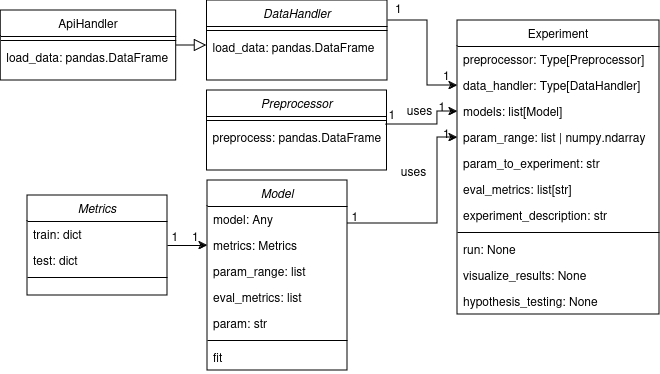

The diagram above was exported from draw.io. Its source (the exported page's mxGraphModel, read from the mxfile embedded in the PNG):
<mxGraphModel dx="819" dy="451" grid="1" gridSize="10" guides="1" tooltips="1" connect="1" arrows="1" fold="1" page="1" pageScale="1" pageWidth="827" pageHeight="1169" math="0" shadow="0">
  <root>
    <mxCell id="WIyWlLk6GJQsqaUBKTNV-0" />
    <mxCell id="WIyWlLk6GJQsqaUBKTNV-1" parent="WIyWlLk6GJQsqaUBKTNV-0" />
    <mxCell id="NfbFzgBFjl8YYnG9yMZE-25" style="edgeStyle=orthogonalEdgeStyle;rounded=0;orthogonalLoop=1;jettySize=auto;html=1;entryX=0;entryY=0.5;entryDx=0;entryDy=0;exitX=1;exitY=0.25;exitDx=0;exitDy=0;" parent="WIyWlLk6GJQsqaUBKTNV-1" source="zkfFHV4jXpPFQw0GAbJ--0" target="zkfFHV4jXpPFQw0GAbJ--19" edge="1">
      <mxGeometry relative="1" as="geometry">
        <Array as="points">
          <mxPoint x="550" y="180" />
          <mxPoint x="550" y="245" />
        </Array>
      </mxGeometry>
    </mxCell>
    <mxCell id="zkfFHV4jXpPFQw0GAbJ--0" value="DataHandler" style="swimlane;fontStyle=2;align=center;verticalAlign=top;childLayout=stackLayout;horizontal=1;startSize=26;horizontalStack=0;resizeParent=1;resizeLast=0;collapsible=1;marginBottom=0;rounded=0;shadow=0;strokeWidth=1;" parent="WIyWlLk6GJQsqaUBKTNV-1" vertex="1">
      <mxGeometry x="329.48" y="160" width="180.52" height="80" as="geometry">
        <mxRectangle x="230" y="140" width="160" height="26" as="alternateBounds" />
      </mxGeometry>
    </mxCell>
    <mxCell id="zkfFHV4jXpPFQw0GAbJ--4" value="" style="line;html=1;strokeWidth=1;align=left;verticalAlign=middle;spacingTop=-1;spacingLeft=3;spacingRight=3;rotatable=0;labelPosition=right;points=[];portConstraint=eastwest;" parent="zkfFHV4jXpPFQw0GAbJ--0" vertex="1">
      <mxGeometry y="26" width="180.52" height="8" as="geometry" />
    </mxCell>
    <mxCell id="zkfFHV4jXpPFQw0GAbJ--5" value="load_data: pandas.DataFrame" style="text;align=left;verticalAlign=top;spacingLeft=4;spacingRight=4;overflow=hidden;rotatable=0;points=[[0,0.5],[1,0.5]];portConstraint=eastwest;" parent="zkfFHV4jXpPFQw0GAbJ--0" vertex="1">
      <mxGeometry y="34" width="180.52" height="26" as="geometry" />
    </mxCell>
    <mxCell id="zkfFHV4jXpPFQw0GAbJ--6" value="ApiHandler" style="swimlane;fontStyle=0;align=center;verticalAlign=top;childLayout=stackLayout;horizontal=1;startSize=26;horizontalStack=0;resizeParent=1;resizeLast=0;collapsible=1;marginBottom=0;rounded=0;shadow=0;strokeWidth=1;" parent="WIyWlLk6GJQsqaUBKTNV-1" vertex="1">
      <mxGeometry x="123.27999999999997" y="170" width="175.43" height="70" as="geometry">
        <mxRectangle x="130" y="380" width="160" height="26" as="alternateBounds" />
      </mxGeometry>
    </mxCell>
    <mxCell id="zkfFHV4jXpPFQw0GAbJ--9" value="" style="line;html=1;strokeWidth=1;align=left;verticalAlign=middle;spacingTop=-1;spacingLeft=3;spacingRight=3;rotatable=0;labelPosition=right;points=[];portConstraint=eastwest;" parent="zkfFHV4jXpPFQw0GAbJ--6" vertex="1">
      <mxGeometry y="26" width="175.43" height="8" as="geometry" />
    </mxCell>
    <mxCell id="NfbFzgBFjl8YYnG9yMZE-0" value="load_data: pandas.DataFrame" style="text;align=left;verticalAlign=top;spacingLeft=4;spacingRight=4;overflow=hidden;rotatable=0;points=[[0,0.5],[1,0.5]];portConstraint=eastwest;" parent="zkfFHV4jXpPFQw0GAbJ--6" vertex="1">
      <mxGeometry y="34" width="175.43" height="26" as="geometry" />
    </mxCell>
    <mxCell id="zkfFHV4jXpPFQw0GAbJ--12" value="" style="endArrow=block;endSize=10;endFill=0;shadow=0;strokeWidth=1;rounded=0;curved=0;edgeStyle=elbowEdgeStyle;elbow=vertical;" parent="WIyWlLk6GJQsqaUBKTNV-1" source="zkfFHV4jXpPFQw0GAbJ--6" target="zkfFHV4jXpPFQw0GAbJ--0" edge="1">
      <mxGeometry width="160" relative="1" as="geometry">
        <mxPoint x="332" y="153" as="sourcePoint" />
        <mxPoint x="332" y="153" as="targetPoint" />
      </mxGeometry>
    </mxCell>
    <mxCell id="zkfFHV4jXpPFQw0GAbJ--17" value="Experiment" style="swimlane;fontStyle=0;align=center;verticalAlign=top;childLayout=stackLayout;horizontal=1;startSize=26;horizontalStack=0;resizeParent=1;resizeLast=0;collapsible=1;marginBottom=0;rounded=0;shadow=0;strokeWidth=1;" parent="WIyWlLk6GJQsqaUBKTNV-1" vertex="1">
      <mxGeometry x="580" y="180" width="202" height="294" as="geometry">
        <mxRectangle x="550" y="140" width="160" height="26" as="alternateBounds" />
      </mxGeometry>
    </mxCell>
    <mxCell id="zkfFHV4jXpPFQw0GAbJ--18" value="preprocessor: Type[Preprocessor]" style="text;align=left;verticalAlign=top;spacingLeft=4;spacingRight=4;overflow=hidden;rotatable=0;points=[[0,0.5],[1,0.5]];portConstraint=eastwest;" parent="zkfFHV4jXpPFQw0GAbJ--17" vertex="1">
      <mxGeometry y="26" width="202" height="26" as="geometry" />
    </mxCell>
    <mxCell id="zkfFHV4jXpPFQw0GAbJ--19" value="data_handler: Type[DataHandler]" style="text;align=left;verticalAlign=top;spacingLeft=4;spacingRight=4;overflow=hidden;rotatable=0;points=[[0,0.5],[1,0.5]];portConstraint=eastwest;rounded=0;shadow=0;html=0;" parent="zkfFHV4jXpPFQw0GAbJ--17" vertex="1">
      <mxGeometry y="52" width="202" height="26" as="geometry" />
    </mxCell>
    <mxCell id="NfbFzgBFjl8YYnG9yMZE-13" value="models: list[Model]" style="text;align=left;verticalAlign=top;spacingLeft=4;spacingRight=4;overflow=hidden;rotatable=0;points=[[0,0.5],[1,0.5]];portConstraint=eastwest;rounded=0;shadow=0;html=0;" parent="zkfFHV4jXpPFQw0GAbJ--17" vertex="1">
      <mxGeometry y="78" width="202" height="26" as="geometry" />
    </mxCell>
    <mxCell id="NfbFzgBFjl8YYnG9yMZE-43" value="param_range: list | numpy.ndarray" style="text;align=left;verticalAlign=top;spacingLeft=4;spacingRight=4;overflow=hidden;rotatable=0;points=[[0,0.5],[1,0.5]];portConstraint=eastwest;rounded=0;shadow=0;html=0;" parent="zkfFHV4jXpPFQw0GAbJ--17" vertex="1">
      <mxGeometry y="104" width="202" height="26" as="geometry" />
    </mxCell>
    <mxCell id="zkfFHV4jXpPFQw0GAbJ--20" value="param_to_experiment: str" style="text;align=left;verticalAlign=top;spacingLeft=4;spacingRight=4;overflow=hidden;rotatable=0;points=[[0,0.5],[1,0.5]];portConstraint=eastwest;rounded=0;shadow=0;html=0;" parent="zkfFHV4jXpPFQw0GAbJ--17" vertex="1">
      <mxGeometry y="130" width="202" height="26" as="geometry" />
    </mxCell>
    <mxCell id="iz-QWpROOIQni6fdCt7M-15" value="eval_metrics: list[str]" style="text;align=left;verticalAlign=top;spacingLeft=4;spacingRight=4;overflow=hidden;rotatable=0;points=[[0,0.5],[1,0.5]];portConstraint=eastwest;rounded=0;shadow=0;html=0;" vertex="1" parent="zkfFHV4jXpPFQw0GAbJ--17">
      <mxGeometry y="156" width="202" height="26" as="geometry" />
    </mxCell>
    <mxCell id="iz-QWpROOIQni6fdCt7M-16" value="experiment_description: str" style="text;align=left;verticalAlign=top;spacingLeft=4;spacingRight=4;overflow=hidden;rotatable=0;points=[[0,0.5],[1,0.5]];portConstraint=eastwest;rounded=0;shadow=0;html=0;" vertex="1" parent="zkfFHV4jXpPFQw0GAbJ--17">
      <mxGeometry y="182" width="202" height="26" as="geometry" />
    </mxCell>
    <mxCell id="zkfFHV4jXpPFQw0GAbJ--23" value="" style="line;html=1;strokeWidth=1;align=left;verticalAlign=middle;spacingTop=-1;spacingLeft=3;spacingRight=3;rotatable=0;labelPosition=right;points=[];portConstraint=eastwest;" parent="zkfFHV4jXpPFQw0GAbJ--17" vertex="1">
      <mxGeometry y="208" width="202" height="8" as="geometry" />
    </mxCell>
    <mxCell id="zkfFHV4jXpPFQw0GAbJ--24" value="run: None" style="text;align=left;verticalAlign=top;spacingLeft=4;spacingRight=4;overflow=hidden;rotatable=0;points=[[0,0.5],[1,0.5]];portConstraint=eastwest;" parent="zkfFHV4jXpPFQw0GAbJ--17" vertex="1">
      <mxGeometry y="216" width="202" height="26" as="geometry" />
    </mxCell>
    <mxCell id="iz-QWpROOIQni6fdCt7M-17" value="visualize_results: None" style="text;align=left;verticalAlign=top;spacingLeft=4;spacingRight=4;overflow=hidden;rotatable=0;points=[[0,0.5],[1,0.5]];portConstraint=eastwest;" vertex="1" parent="zkfFHV4jXpPFQw0GAbJ--17">
      <mxGeometry y="242" width="202" height="26" as="geometry" />
    </mxCell>
    <mxCell id="iz-QWpROOIQni6fdCt7M-18" value="hypothesis_testing: None" style="text;align=left;verticalAlign=top;spacingLeft=4;spacingRight=4;overflow=hidden;rotatable=0;points=[[0,0.5],[1,0.5]];portConstraint=eastwest;" vertex="1" parent="zkfFHV4jXpPFQw0GAbJ--17">
      <mxGeometry y="268" width="202" height="26" as="geometry" />
    </mxCell>
    <mxCell id="NfbFzgBFjl8YYnG9yMZE-7" value="Preprocessor" style="swimlane;fontStyle=2;align=center;verticalAlign=top;childLayout=stackLayout;horizontal=1;startSize=26;horizontalStack=0;resizeParent=1;resizeLast=0;collapsible=1;marginBottom=0;rounded=0;shadow=0;strokeWidth=1;" parent="WIyWlLk6GJQsqaUBKTNV-1" vertex="1">
      <mxGeometry x="329.48" y="250" width="180" height="80" as="geometry">
        <mxRectangle x="230" y="140" width="160" height="26" as="alternateBounds" />
      </mxGeometry>
    </mxCell>
    <mxCell id="NfbFzgBFjl8YYnG9yMZE-8" value="" style="line;html=1;strokeWidth=1;align=left;verticalAlign=middle;spacingTop=-1;spacingLeft=3;spacingRight=3;rotatable=0;labelPosition=right;points=[];portConstraint=eastwest;" parent="NfbFzgBFjl8YYnG9yMZE-7" vertex="1">
      <mxGeometry y="26" width="180" height="8" as="geometry" />
    </mxCell>
    <mxCell id="NfbFzgBFjl8YYnG9yMZE-9" value="preprocess: pandas.DataFrame&#10;" style="text;align=left;verticalAlign=top;spacingLeft=4;spacingRight=4;overflow=hidden;rotatable=0;points=[[0,0.5],[1,0.5]];portConstraint=eastwest;" parent="NfbFzgBFjl8YYnG9yMZE-7" vertex="1">
      <mxGeometry y="34" width="180" height="26" as="geometry" />
    </mxCell>
    <mxCell id="NfbFzgBFjl8YYnG9yMZE-10" value="1" style="resizable=0;align=left;verticalAlign=bottom;labelBackgroundColor=none;fontSize=12;" parent="WIyWlLk6GJQsqaUBKTNV-1" connectable="0" vertex="1">
      <mxGeometry x="509.48" y="283.00137931034476" as="geometry" />
    </mxCell>
    <mxCell id="NfbFzgBFjl8YYnG9yMZE-11" value="uses" style="text;html=1;resizable=0;points=[];;align=center;verticalAlign=middle;labelBackgroundColor=none;rounded=0;shadow=0;strokeWidth=1;fontSize=12;" parent="WIyWlLk6GJQsqaUBKTNV-1" vertex="1" connectable="0">
      <mxGeometry x="540.0020689655172" y="260.0013793103449" as="geometry">
        <mxPoint x="2" y="10" as="offset" />
      </mxGeometry>
    </mxCell>
    <mxCell id="NfbFzgBFjl8YYnG9yMZE-12" style="edgeStyle=orthogonalEdgeStyle;rounded=0;orthogonalLoop=1;jettySize=auto;html=1;entryX=0;entryY=0.5;entryDx=0;entryDy=0;exitX=0.998;exitY=0.054;exitDx=0;exitDy=0;exitPerimeter=0;" parent="WIyWlLk6GJQsqaUBKTNV-1" source="NfbFzgBFjl8YYnG9yMZE-9" target="NfbFzgBFjl8YYnG9yMZE-13" edge="1">
      <mxGeometry relative="1" as="geometry">
        <mxPoint x="428.35" y="350.0044827586207" as="sourcePoint" />
        <mxPoint x="569.48" y="284" as="targetPoint" />
        <Array as="points">
          <mxPoint x="509" y="284" />
          <mxPoint x="560" y="284" />
          <mxPoint x="560" y="271" />
        </Array>
      </mxGeometry>
    </mxCell>
    <mxCell id="NfbFzgBFjl8YYnG9yMZE-18" style="edgeStyle=orthogonalEdgeStyle;rounded=0;orthogonalLoop=1;jettySize=auto;html=1;entryX=0;entryY=0.5;entryDx=0;entryDy=0;" parent="WIyWlLk6GJQsqaUBKTNV-1" source="NfbFzgBFjl8YYnG9yMZE-15" target="NfbFzgBFjl8YYnG9yMZE-43" edge="1">
      <mxGeometry relative="1" as="geometry">
        <mxPoint x="569.48" y="335.9999999999999" as="targetPoint" />
        <Array as="points">
          <mxPoint x="560" y="383" />
          <mxPoint x="560" y="297" />
        </Array>
      </mxGeometry>
    </mxCell>
    <mxCell id="NfbFzgBFjl8YYnG9yMZE-15" value="Model" style="swimlane;fontStyle=2;align=center;verticalAlign=top;childLayout=stackLayout;horizontal=1;startSize=26;horizontalStack=0;resizeParent=1;resizeLast=0;collapsible=1;marginBottom=0;rounded=0;shadow=0;strokeWidth=1;" parent="WIyWlLk6GJQsqaUBKTNV-1" vertex="1">
      <mxGeometry x="330" y="340" width="140" height="190" as="geometry">
        <mxRectangle x="230" y="140" width="160" height="26" as="alternateBounds" />
      </mxGeometry>
    </mxCell>
    <mxCell id="NfbFzgBFjl8YYnG9yMZE-21" value="model: Any" style="text;align=left;verticalAlign=top;spacingLeft=4;spacingRight=4;overflow=hidden;rotatable=0;points=[[0,0.5],[1,0.5]];portConstraint=eastwest;" parent="NfbFzgBFjl8YYnG9yMZE-15" vertex="1">
      <mxGeometry y="26" width="140" height="26" as="geometry" />
    </mxCell>
    <mxCell id="iz-QWpROOIQni6fdCt7M-0" value="metrics: Metrics" style="text;align=left;verticalAlign=top;spacingLeft=4;spacingRight=4;overflow=hidden;rotatable=0;points=[[0,0.5],[1,0.5]];portConstraint=eastwest;" vertex="1" parent="NfbFzgBFjl8YYnG9yMZE-15">
      <mxGeometry y="52" width="140" height="26" as="geometry" />
    </mxCell>
    <mxCell id="iz-QWpROOIQni6fdCt7M-2" value="param_range: list" style="text;align=left;verticalAlign=top;spacingLeft=4;spacingRight=4;overflow=hidden;rotatable=0;points=[[0,0.5],[1,0.5]];portConstraint=eastwest;" vertex="1" parent="NfbFzgBFjl8YYnG9yMZE-15">
      <mxGeometry y="78" width="140" height="26" as="geometry" />
    </mxCell>
    <mxCell id="iz-QWpROOIQni6fdCt7M-3" value="eval_metrics: list" style="text;align=left;verticalAlign=top;spacingLeft=4;spacingRight=4;overflow=hidden;rotatable=0;points=[[0,0.5],[1,0.5]];portConstraint=eastwest;" vertex="1" parent="NfbFzgBFjl8YYnG9yMZE-15">
      <mxGeometry y="104" width="140" height="26" as="geometry" />
    </mxCell>
    <mxCell id="iz-QWpROOIQni6fdCt7M-1" value="param: str" style="text;align=left;verticalAlign=top;spacingLeft=4;spacingRight=4;overflow=hidden;rotatable=0;points=[[0,0.5],[1,0.5]];portConstraint=eastwest;" vertex="1" parent="NfbFzgBFjl8YYnG9yMZE-15">
      <mxGeometry y="130" width="140" height="26" as="geometry" />
    </mxCell>
    <mxCell id="NfbFzgBFjl8YYnG9yMZE-16" value="" style="line;html=1;strokeWidth=1;align=left;verticalAlign=middle;spacingTop=-1;spacingLeft=3;spacingRight=3;rotatable=0;labelPosition=right;points=[];portConstraint=eastwest;" parent="NfbFzgBFjl8YYnG9yMZE-15" vertex="1">
      <mxGeometry y="156" width="140" height="8" as="geometry" />
    </mxCell>
    <mxCell id="NfbFzgBFjl8YYnG9yMZE-17" value="fit" style="text;align=left;verticalAlign=top;spacingLeft=4;spacingRight=4;overflow=hidden;rotatable=0;points=[[0,0.5],[1,0.5]];portConstraint=eastwest;" parent="NfbFzgBFjl8YYnG9yMZE-15" vertex="1">
      <mxGeometry y="164" width="140" height="26" as="geometry" />
    </mxCell>
    <mxCell id="NfbFzgBFjl8YYnG9yMZE-19" value="1" style="resizable=0;align=left;verticalAlign=bottom;labelBackgroundColor=none;fontSize=12;" parent="WIyWlLk6GJQsqaUBKTNV-1" connectable="0" vertex="1">
      <mxGeometry x="509.48" y="330.00137931034476" as="geometry">
        <mxPoint x="-37" y="55" as="offset" />
      </mxGeometry>
    </mxCell>
    <mxCell id="NfbFzgBFjl8YYnG9yMZE-20" value="uses" style="text;html=1;resizable=0;points=[];;align=center;verticalAlign=middle;labelBackgroundColor=none;rounded=0;shadow=0;strokeWidth=1;fontSize=12;" parent="WIyWlLk6GJQsqaUBKTNV-1" vertex="1" connectable="0">
      <mxGeometry x="540.0020689655172" y="320.0013793103449" as="geometry">
        <mxPoint x="-4" y="11" as="offset" />
      </mxGeometry>
    </mxCell>
    <mxCell id="NfbFzgBFjl8YYnG9yMZE-22" value="1" style="resizable=0;align=right;verticalAlign=bottom;labelBackgroundColor=none;fontSize=12;" parent="WIyWlLk6GJQsqaUBKTNV-1" connectable="0" vertex="1">
      <mxGeometry x="540" y="349.99655172413793" as="geometry">
        <mxPoint x="-14" y="-173" as="offset" />
      </mxGeometry>
    </mxCell>
    <mxCell id="NfbFzgBFjl8YYnG9yMZE-23" value="1" style="resizable=0;align=right;verticalAlign=bottom;labelBackgroundColor=none;fontSize=12;" parent="WIyWlLk6GJQsqaUBKTNV-1" connectable="0" vertex="1">
      <mxGeometry x="569.48" y="274.99655172413793" as="geometry" />
    </mxCell>
    <mxCell id="NfbFzgBFjl8YYnG9yMZE-27" value="1" style="resizable=0;align=left;verticalAlign=bottom;labelBackgroundColor=none;fontSize=12;" parent="WIyWlLk6GJQsqaUBKTNV-1" connectable="0" vertex="1">
      <mxGeometry x="580" y="270.00137931034476" as="geometry">
        <mxPoint x="-16" y="32" as="offset" />
      </mxGeometry>
    </mxCell>
    <mxCell id="NfbFzgBFjl8YYnG9yMZE-38" value="1" style="resizable=0;align=right;verticalAlign=bottom;labelBackgroundColor=none;fontSize=12;" parent="WIyWlLk6GJQsqaUBKTNV-1" connectable="0" vertex="1">
      <mxGeometry x="690" y="239.99655172413793" as="geometry">
        <mxPoint x="-116" y="4" as="offset" />
      </mxGeometry>
    </mxCell>
    <mxCell id="iz-QWpROOIQni6fdCt7M-12" style="edgeStyle=orthogonalEdgeStyle;rounded=0;orthogonalLoop=1;jettySize=auto;html=1;entryX=0;entryY=0.5;entryDx=0;entryDy=0;" edge="1" parent="WIyWlLk6GJQsqaUBKTNV-1" source="iz-QWpROOIQni6fdCt7M-4" target="iz-QWpROOIQni6fdCt7M-0">
      <mxGeometry relative="1" as="geometry" />
    </mxCell>
    <mxCell id="iz-QWpROOIQni6fdCt7M-4" value="Metrics" style="swimlane;fontStyle=2;align=center;verticalAlign=top;childLayout=stackLayout;horizontal=1;startSize=26;horizontalStack=0;resizeParent=1;resizeLast=0;collapsible=1;marginBottom=0;rounded=0;shadow=0;strokeWidth=1;" vertex="1" parent="WIyWlLk6GJQsqaUBKTNV-1">
      <mxGeometry x="150" y="355" width="140" height="100" as="geometry">
        <mxRectangle x="230" y="140" width="160" height="26" as="alternateBounds" />
      </mxGeometry>
    </mxCell>
    <mxCell id="iz-QWpROOIQni6fdCt7M-5" value="train: dict" style="text;align=left;verticalAlign=top;spacingLeft=4;spacingRight=4;overflow=hidden;rotatable=0;points=[[0,0.5],[1,0.5]];portConstraint=eastwest;" vertex="1" parent="iz-QWpROOIQni6fdCt7M-4">
      <mxGeometry y="26" width="140" height="26" as="geometry" />
    </mxCell>
    <mxCell id="iz-QWpROOIQni6fdCt7M-6" value="test: dict" style="text;align=left;verticalAlign=top;spacingLeft=4;spacingRight=4;overflow=hidden;rotatable=0;points=[[0,0.5],[1,0.5]];portConstraint=eastwest;" vertex="1" parent="iz-QWpROOIQni6fdCt7M-4">
      <mxGeometry y="52" width="140" height="26" as="geometry" />
    </mxCell>
    <mxCell id="iz-QWpROOIQni6fdCt7M-10" value="" style="line;html=1;strokeWidth=1;align=left;verticalAlign=middle;spacingTop=-1;spacingLeft=3;spacingRight=3;rotatable=0;labelPosition=right;points=[];portConstraint=eastwest;" vertex="1" parent="iz-QWpROOIQni6fdCt7M-4">
      <mxGeometry y="78" width="140" height="8" as="geometry" />
    </mxCell>
    <mxCell id="iz-QWpROOIQni6fdCt7M-13" value="1" style="resizable=0;align=left;verticalAlign=bottom;labelBackgroundColor=none;fontSize=12;" connectable="0" vertex="1" parent="WIyWlLk6GJQsqaUBKTNV-1">
      <mxGeometry x="329.48" y="350.00137931034476" as="geometry">
        <mxPoint x="-37" y="55" as="offset" />
      </mxGeometry>
    </mxCell>
    <mxCell id="iz-QWpROOIQni6fdCt7M-14" value="1" style="resizable=0;align=left;verticalAlign=bottom;labelBackgroundColor=none;fontSize=12;" connectable="0" vertex="1" parent="WIyWlLk6GJQsqaUBKTNV-1">
      <mxGeometry x="350" y="350.00137931034476" as="geometry">
        <mxPoint x="-37" y="55" as="offset" />
      </mxGeometry>
    </mxCell>
  </root>
</mxGraphModel>